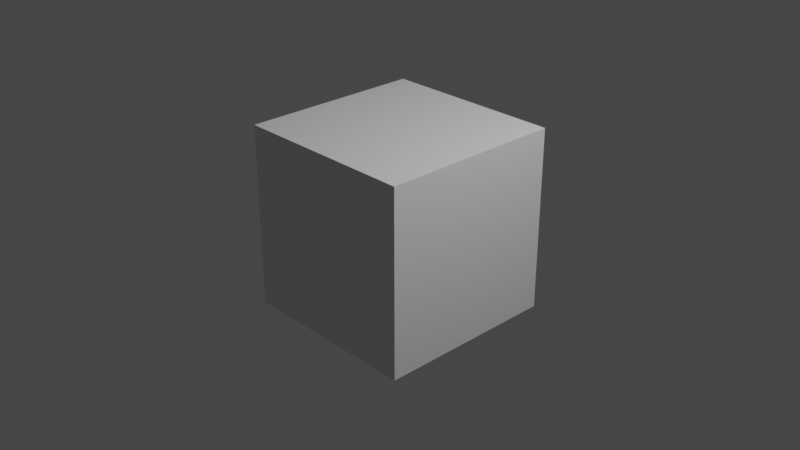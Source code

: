 # Source: openSUSE.Asia-motion.blend  (saved by Blender 2.80.75; exported with 4.5.12 LTS)
import bpy
from mathutils import Matrix  # noqa: F401  (used for matrix-valued properties, if any)

bpy.ops.wm.read_factory_settings(use_empty=True)
scene = bpy.context.scene
scene.name = 'Scene'

# ---- collections
col_collection = bpy.data.collections.new('Collection'); scene.collection.children.link(col_collection)

# ---- materials (node trees are filled in below, after node groups)
mat_material = bpy.data.materials.new('Material')
mat_material.alpha_threshold = 0.0
mat_material.use_transparent_shadow = False
mat_material.line_color = (0.0, 0.0, 0.0, 1.0)

# ---- material node trees
mat_material.use_nodes = True; mat_material.node_tree.nodes.clear()
_N = mat_material.node_tree.nodes; _L = mat_material.node_tree.links
n0 = _N.new('ShaderNodeOutputMaterial'); n0.name = 'Material Output'; n0.location = (300, 300)
n1 = _N.new('ShaderNodeBsdfPrincipled'); n1.name = 'Principled BSDF'; n1.location = (10, 300)
n1.distribution = 'GGX'
n1.subsurface_method = 'BURLEY'
n1.inputs[2].default_value = 0.4
n1.inputs[3].default_value = 1.45
n1.inputs[27].default_value = (0.0, 0.0, 0.0, 1.0)
n1.inputs[28].default_value = 1.0
_L.new(n1.outputs[0], n0.inputs[0])
n0.is_active_output = True

# ---- world
world_world = bpy.data.worlds.new('World'); scene.world = world_world
world_world.use_nodes = True; world_world.node_tree.nodes.clear()
_N = world_world.node_tree.nodes; _L = world_world.node_tree.links
n0 = _N.new('ShaderNodeOutputWorld'); n0.name = 'World Output'; n0.location = (300, 300)
n1 = _N.new('ShaderNodeBackground'); n1.name = 'Background'; n1.location = (10, 300)
n1.inputs[0].default_value = (0.05088, 0.05088, 0.05088, 1.0)
_L.new(n1.outputs[0], n0.inputs[0])
n0.is_active_output = True
world_world.color = (0.05088, 0.05088, 0.05088)
world_world.use_sun_shadow = False
world_world.sun_shadow_jitter_overblur = 0.0

# ---- cameras
cam_camera = bpy.data.cameras.new('Camera')
cam_camera.clip_end = 100.0
cam_camera.ortho_scale = 7.314

# ---- lights
light_light = bpy.data.lights.new('Light', 'POINT')
light_light.transmission_factor = 0.0
light_light.energy = 1000.0
light_light.shadow_soft_size = 0.1
light_light.shadow_maximum_resolution = 0.006
light_light.use_absolute_resolution = True

# ---- meshes
me_cube = bpy.data.meshes.new('Cube')
me_cube.from_pydata([(1.0, 1.0, 1.0), (1.0, 1.0, -1.0), (1.0, -1.0, 1.0), (1.0, -1.0, -1.0), (-1.0, 1.0, 1.0), (-1.0, 1.0, -1.0), (-1.0, -1.0, 1.0), (-1.0, -1.0, -1.0)], [], [(0, 4, 6, 2), (3, 2, 6, 7), (7, 6, 4, 5), (5, 1, 3, 7), (1, 0, 2, 3), (5, 4, 0, 1)])
_uv = me_cube.uv_layers.new(name='UVMap')
_uv.uv.foreach_set('vector', [0.375, 0.0, 0.625, 0.0, 0.625, 0.25, 0.375, 0.25, 0.375, 0.25, 0.625, 0.25, 0.625, 0.5, 0.375, 0.5, 0.375, 0.5, 0.625, 0.5, 0.625, 0.75, 0.375, 0.75, 0.375, 0.75, 0.625, 0.75, 0.625, 1.0, 0.375, 1.0, 0.125, 0.5, 0.375, 0.5, 0.375, 0.75, 0.125, 0.75, 0.625, 0.5, 0.875, 0.5, 0.875, 0.75, 0.625, 0.75])
me_cube.materials.append(mat_material)
me_cube.use_remesh_preserve_volume = False
me_cube.use_remesh_preserve_attributes = False
me_cube.use_mirror_vertex_groups = False
me_cube.update()

# ---- objects
ob_cube = bpy.data.objects.new('Cube', me_cube)
ob_light = bpy.data.objects.new('Light', light_light)
ob_camera = bpy.data.objects.new('Camera', cam_camera)

# ---- transforms, parenting, visibility, modifiers, constraints
ob_cube.location = (0.0, 0.0, 0.0)
ob_cube.lock_rotations_4d = False
ob_cube.empty_display_type = 'ARROWS'
ob_cube.lineart.crease_threshold = 0.0
ob_light.location = (4.076, 1.005, 5.904)
ob_light.rotation_euler = (0.6503, 0.05522, 1.866)
ob_light.lock_rotations_4d = False
ob_light.empty_display_type = 'ARROWS'
ob_light.color = (0.0, 0.0, 0.0, 0.0)
ob_light.lineart.crease_threshold = 0.0
ob_camera.location = (7.359, -6.926, 4.958)
ob_camera.rotation_euler = (1.109, 0.0, 0.8149)
ob_camera.lock_rotations_4d = False
ob_camera.empty_display_type = 'ARROWS'
ob_camera.color = (0.0, 0.0, 0.0, 0.0)
ob_camera.display_type = 'WIRE'
ob_camera.lineart.crease_threshold = 0.0

# ---- collection membership
col_collection.objects.link(ob_cube)
col_collection.objects.link(ob_light)
col_collection.objects.link(ob_camera)

# ---- scene / render settings (as saved in the file)
scene.camera = ob_camera
scene.frame_start = 1; scene.frame_end = 533; scene.frame_set(14)
scene.render.engine = 'BLENDER_EEVEE_NEXT'
scene.render.image_settings.file_format = 'FFMPEG'
scene.render.image_settings.color_mode = 'RGB'
scene.render.fps = 40
scene.cycles.use_denoising = False
scene.cycles.samples = 128
scene.cycles.sampling_pattern = 'TABULATED_SOBOL'
scene.cycles.use_adaptive_sampling = False
scene.cycles.use_light_tree = False
scene.view_settings.view_transform = 'Filmic'
bpy.context.view_layer.update()
